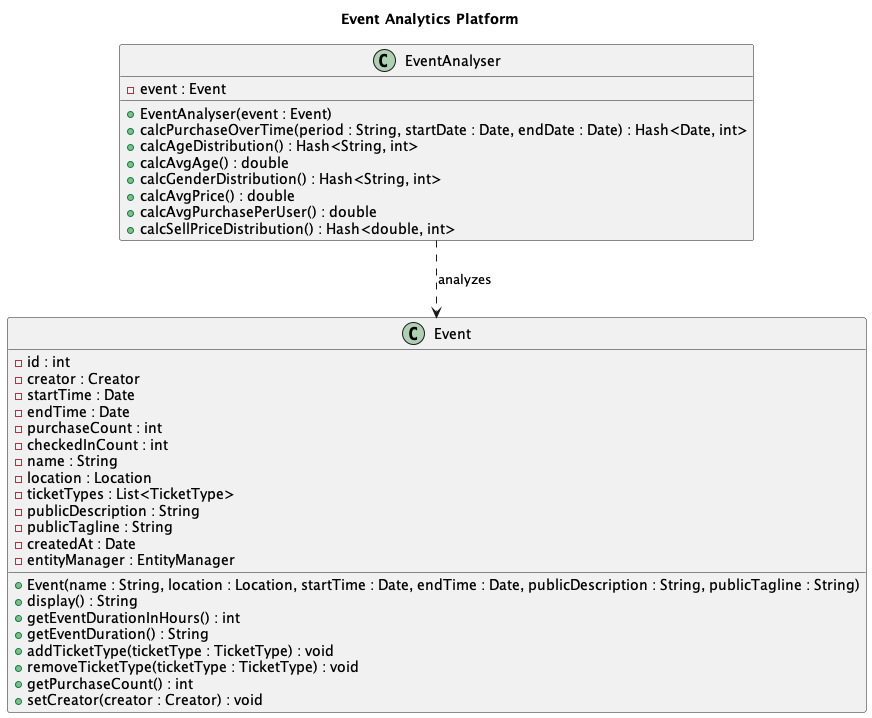

The diagram above was rendered by PlantUML. Its source (embedded in the PNG):
@startuml EventAnalyticsPlatform
title Event Analytics Platform
!include classes/EventAnalyser.puml
!include classes/Event.puml

' Dependency from EventAnalyser to Event (EventAnalyser uses Event for generating statistics)
EventAnalyser ..> Event : analyzes

@enduml